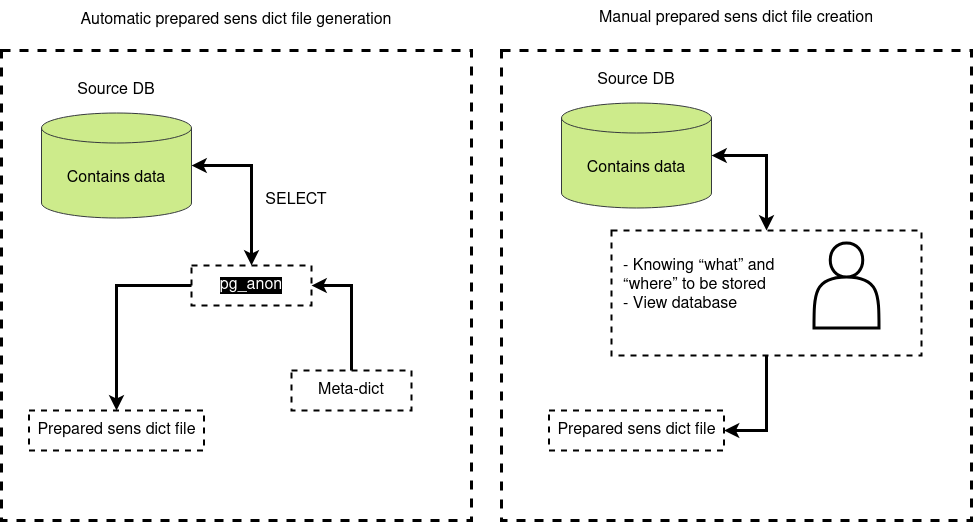

The diagram above was exported from draw.io. Its source (the exported page's mxGraphModel, read from the mxfile embedded in the PNG):
<mxGraphModel dx="2234" dy="1338" grid="1" gridSize="10" guides="1" tooltips="1" connect="1" arrows="1" fold="1" page="0" pageScale="1" pageWidth="850" pageHeight="1100" math="0" shadow="0">
  <root>
    <mxCell id="0" />
    <mxCell id="1" parent="0" />
    <mxCell id="i-JzPMHxR23Kchju05ez-1" value="" style="rounded=0;whiteSpace=wrap;html=1;fillColor=none;dashed=1;strokeWidth=3;" parent="1" vertex="1">
      <mxGeometry x="-410" y="-40" width="470" height="470" as="geometry" />
    </mxCell>
    <mxCell id="i-JzPMHxR23Kchju05ez-2" value="" style="rounded=0;whiteSpace=wrap;html=1;fillColor=none;dashed=1;strokeWidth=3;" parent="1" vertex="1">
      <mxGeometry x="90" y="-40" width="470" height="470" as="geometry" />
    </mxCell>
    <mxCell id="i-JzPMHxR23Kchju05ez-15" style="edgeStyle=orthogonalEdgeStyle;rounded=0;orthogonalLoop=1;jettySize=auto;html=1;exitX=1;exitY=0.5;exitDx=0;exitDy=0;exitPerimeter=0;entryX=0.5;entryY=0;entryDx=0;entryDy=0;strokeWidth=3;startArrow=classic;startFill=1;" parent="1" source="i-JzPMHxR23Kchju05ez-3" target="i-JzPMHxR23Kchju05ez-13" edge="1">
      <mxGeometry relative="1" as="geometry" />
    </mxCell>
    <mxCell id="i-JzPMHxR23Kchju05ez-3" value="&lt;font style=&quot;font-size: 16px;&quot;&gt;Contains data&lt;/font&gt;" style="shape=cylinder3;whiteSpace=wrap;html=1;boundedLbl=1;backgroundOutline=1;size=15;fillColor=#cdeb8b;strokeColor=#36393d;" parent="1" vertex="1">
      <mxGeometry x="-370" y="22.5" width="150" height="105" as="geometry" />
    </mxCell>
    <mxCell id="i-JzPMHxR23Kchju05ez-4" value="&lt;font style=&quot;font-size: 16px;&quot;&gt;Automatic prepared sens dict file generation&lt;/font&gt;" style="text;html=1;align=center;verticalAlign=middle;whiteSpace=wrap;rounded=0;" parent="1" vertex="1">
      <mxGeometry x="-410" y="-90" width="470" height="40" as="geometry" />
    </mxCell>
    <mxCell id="i-JzPMHxR23Kchju05ez-5" value="&lt;font style=&quot;font-size: 16px;&quot;&gt;Manual prepared sens dict file creation&lt;/font&gt;" style="text;html=1;align=center;verticalAlign=middle;whiteSpace=wrap;rounded=0;" parent="1" vertex="1">
      <mxGeometry x="90" y="-90" width="470" height="35" as="geometry" />
    </mxCell>
    <mxCell id="i-JzPMHxR23Kchju05ez-6" value="&lt;font style=&quot;font-size: 16px;&quot;&gt;Source DB&lt;/font&gt;" style="text;html=1;align=center;verticalAlign=middle;whiteSpace=wrap;rounded=0;" parent="1" vertex="1">
      <mxGeometry x="-340" y="-20" width="90" height="40" as="geometry" />
    </mxCell>
    <mxCell id="i-JzPMHxR23Kchju05ez-7" value="&lt;font style=&quot;font-size: 16px;&quot;&gt;Contains data&lt;/font&gt;" style="shape=cylinder3;whiteSpace=wrap;html=1;boundedLbl=1;backgroundOutline=1;size=15;fillColor=#cdeb8b;strokeColor=#36393d;" parent="1" vertex="1">
      <mxGeometry x="150" y="12.5" width="150" height="105" as="geometry" />
    </mxCell>
    <mxCell id="i-JzPMHxR23Kchju05ez-8" value="&lt;font style=&quot;font-size: 16px;&quot;&gt;Source DB&lt;/font&gt;" style="text;html=1;align=center;verticalAlign=middle;whiteSpace=wrap;rounded=0;" parent="1" vertex="1">
      <mxGeometry x="180" y="-30" width="90" height="40" as="geometry" />
    </mxCell>
    <mxCell id="i-JzPMHxR23Kchju05ez-11" value="&lt;font style=&quot;font-size: 16px;&quot;&gt;Prepared sens dict file &lt;/font&gt;" style="rounded=0;whiteSpace=wrap;html=1;fillColor=none;strokeWidth=2;dashed=1;" parent="1" vertex="1">
      <mxGeometry x="-382.5" y="320" width="175" height="40" as="geometry" />
    </mxCell>
    <mxCell id="i-JzPMHxR23Kchju05ez-14" style="edgeStyle=orthogonalEdgeStyle;rounded=0;orthogonalLoop=1;jettySize=auto;html=1;exitX=0.5;exitY=0;exitDx=0;exitDy=0;entryX=1;entryY=0.5;entryDx=0;entryDy=0;strokeWidth=3;" parent="1" source="i-JzPMHxR23Kchju05ez-12" target="i-JzPMHxR23Kchju05ez-13" edge="1">
      <mxGeometry relative="1" as="geometry" />
    </mxCell>
    <mxCell id="i-JzPMHxR23Kchju05ez-12" value="&lt;font style=&quot;font-size: 16px;&quot;&gt;Meta-dict&lt;/font&gt;" style="rounded=0;whiteSpace=wrap;html=1;fillColor=none;strokeWidth=2;dashed=1;" parent="1" vertex="1">
      <mxGeometry x="-120" y="280" width="120" height="40" as="geometry" />
    </mxCell>
    <mxCell id="i-JzPMHxR23Kchju05ez-16" style="edgeStyle=orthogonalEdgeStyle;rounded=0;orthogonalLoop=1;jettySize=auto;html=1;exitX=0;exitY=0.5;exitDx=0;exitDy=0;entryX=0.5;entryY=0;entryDx=0;entryDy=0;strokeWidth=3;" parent="1" source="i-JzPMHxR23Kchju05ez-13" target="i-JzPMHxR23Kchju05ez-11" edge="1">
      <mxGeometry relative="1" as="geometry" />
    </mxCell>
    <mxCell id="i-JzPMHxR23Kchju05ez-13" value="&lt;font color=&quot;#ffffff&quot; style=&quot;font-size: 16px; background-color: rgb(0, 0, 0);&quot;&gt;pg_anon&lt;/font&gt;" style="rounded=0;whiteSpace=wrap;html=1;fillColor=none;strokeWidth=2;dashed=1;" parent="1" vertex="1">
      <mxGeometry x="-220" y="175" width="120" height="40" as="geometry" />
    </mxCell>
    <mxCell id="i-JzPMHxR23Kchju05ez-17" value="&lt;font style=&quot;font-size: 16px;&quot;&gt;SELECT&lt;/font&gt;" style="text;html=1;align=center;verticalAlign=middle;whiteSpace=wrap;rounded=0;" parent="1" vertex="1">
      <mxGeometry x="-150" y="90" width="70" height="40" as="geometry" />
    </mxCell>
    <mxCell id="i-JzPMHxR23Kchju05ez-18" value="&lt;font style=&quot;font-size: 16px;&quot;&gt;Prepared sens dict file &lt;/font&gt;" style="rounded=0;whiteSpace=wrap;html=1;fillColor=none;strokeWidth=2;dashed=1;" parent="1" vertex="1">
      <mxGeometry x="137.5" y="320" width="175" height="40" as="geometry" />
    </mxCell>
    <mxCell id="i-JzPMHxR23Kchju05ez-23" style="edgeStyle=orthogonalEdgeStyle;rounded=0;orthogonalLoop=1;jettySize=auto;html=1;exitX=0.5;exitY=1;exitDx=0;exitDy=0;entryX=1;entryY=0.5;entryDx=0;entryDy=0;strokeWidth=3;" parent="1" source="i-JzPMHxR23Kchju05ez-20" target="i-JzPMHxR23Kchju05ez-18" edge="1">
      <mxGeometry relative="1" as="geometry" />
    </mxCell>
    <mxCell id="i-JzPMHxR23Kchju05ez-20" value="" style="rounded=0;whiteSpace=wrap;html=1;fillColor=none;dashed=1;strokeWidth=2;" parent="1" vertex="1">
      <mxGeometry x="200" y="140" width="310" height="125" as="geometry" />
    </mxCell>
    <mxCell id="i-JzPMHxR23Kchju05ez-21" value="" style="shape=actor;whiteSpace=wrap;html=1;strokeWidth=3;" parent="1" vertex="1">
      <mxGeometry x="402.5" y="152.5" width="65" height="85" as="geometry" />
    </mxCell>
    <mxCell id="i-JzPMHxR23Kchju05ez-22" style="edgeStyle=orthogonalEdgeStyle;rounded=0;orthogonalLoop=1;jettySize=auto;html=1;exitX=0.5;exitY=0;exitDx=0;exitDy=0;entryX=1;entryY=0.5;entryDx=0;entryDy=0;entryPerimeter=0;strokeWidth=3;startArrow=classic;startFill=1;" parent="1" source="i-JzPMHxR23Kchju05ez-20" target="i-JzPMHxR23Kchju05ez-7" edge="1">
      <mxGeometry relative="1" as="geometry" />
    </mxCell>
    <mxCell id="i-JzPMHxR23Kchju05ez-24" value="&lt;div align=&quot;left&quot;&gt;&lt;font style=&quot;font-size: 16px;&quot;&gt;- Knowing “what” and “where” to be stored&lt;/font&gt;&lt;br&gt;&lt;font style=&quot;font-size: 16px;&quot;&gt;- View database&lt;/font&gt;&lt;/div&gt;" style="text;html=1;align=left;verticalAlign=middle;whiteSpace=wrap;rounded=0;" parent="1" vertex="1">
      <mxGeometry x="210" y="156.25" width="160" height="77.5" as="geometry" />
    </mxCell>
  </root>
</mxGraphModel>